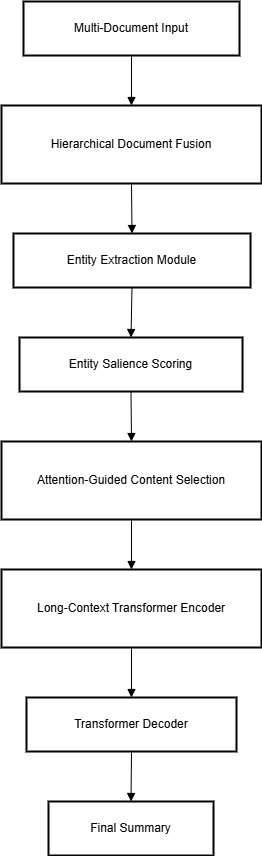

The diagram above was exported from draw.io. Its source (the exported page's mxGraphModel, read from the mxfile embedded in the PNG):
<mxGraphModel>
  <root>
    <mxCell id="0" />
    <mxCell id="1" parent="0" />
    <mxCell id="2" value="Multi-Document Input" style="whiteSpace=wrap;strokeWidth=2;" vertex="1" parent="1">
      <mxGeometry x="30" y="8" width="216" height="54" as="geometry" />
    </mxCell>
    <mxCell id="3" value="Hierarchical Document Fusion" style="whiteSpace=wrap;strokeWidth=2;" vertex="1" parent="1">
      <mxGeometry x="8" y="112" width="260" height="78" as="geometry" />
    </mxCell>
    <mxCell id="4" value="Entity Extraction Module" style="whiteSpace=wrap;strokeWidth=2;" vertex="1" parent="1">
      <mxGeometry x="20" y="240" width="237" height="54" as="geometry" />
    </mxCell>
    <mxCell id="5" value="Entity Salience Scoring" style="whiteSpace=wrap;strokeWidth=2;" vertex="1" parent="1">
      <mxGeometry x="26" y="344" width="223" height="54" as="geometry" />
    </mxCell>
    <mxCell id="6" value="Attention-Guided Content Selection" style="whiteSpace=wrap;strokeWidth=2;" vertex="1" parent="1">
      <mxGeometry x="8" y="448" width="260" height="78" as="geometry" />
    </mxCell>
    <mxCell id="7" value="Long-Context Transformer Encoder" style="whiteSpace=wrap;strokeWidth=2;" vertex="1" parent="1">
      <mxGeometry x="8" y="576" width="260" height="78" as="geometry" />
    </mxCell>
    <mxCell id="8" value="Transformer Decoder" style="whiteSpace=wrap;strokeWidth=2;" vertex="1" parent="1">
      <mxGeometry x="33" y="704" width="210" height="54" as="geometry" />
    </mxCell>
    <mxCell id="9" value="Final Summary" style="whiteSpace=wrap;strokeWidth=2;" vertex="1" parent="1">
      <mxGeometry x="55" y="808" width="165" height="54" as="geometry" />
    </mxCell>
    <mxCell id="10" value="" style="curved=1;startArrow=none;endArrow=block;exitX=0.5;exitY=1;entryX=0.5;entryY=0;" edge="1" parent="1" source="2" target="3">
      <mxGeometry relative="1" as="geometry">
        <Array as="points" />
      </mxGeometry>
    </mxCell>
    <mxCell id="11" value="" style="curved=1;startArrow=none;endArrow=block;exitX=0.5;exitY=1;entryX=0.5;entryY=0;" edge="1" parent="1" source="3" target="4">
      <mxGeometry relative="1" as="geometry">
        <Array as="points" />
      </mxGeometry>
    </mxCell>
    <mxCell id="12" value="" style="curved=1;startArrow=none;endArrow=block;exitX=0.5;exitY=1;entryX=0.5;entryY=0;" edge="1" parent="1" source="4" target="5">
      <mxGeometry relative="1" as="geometry">
        <Array as="points" />
      </mxGeometry>
    </mxCell>
    <mxCell id="13" value="" style="curved=1;startArrow=none;endArrow=block;exitX=0.5;exitY=1;entryX=0.5;entryY=0;" edge="1" parent="1" source="5" target="6">
      <mxGeometry relative="1" as="geometry">
        <Array as="points" />
      </mxGeometry>
    </mxCell>
    <mxCell id="14" value="" style="curved=1;startArrow=none;endArrow=block;exitX=0.5;exitY=1;entryX=0.5;entryY=0;" edge="1" parent="1" source="6" target="7">
      <mxGeometry relative="1" as="geometry">
        <Array as="points" />
      </mxGeometry>
    </mxCell>
    <mxCell id="15" value="" style="curved=1;startArrow=none;endArrow=block;exitX=0.5;exitY=1;entryX=0.5;entryY=0;" edge="1" parent="1" source="7" target="8">
      <mxGeometry relative="1" as="geometry">
        <Array as="points" />
      </mxGeometry>
    </mxCell>
    <mxCell id="16" value="" style="curved=1;startArrow=none;endArrow=block;exitX=0.5;exitY=1;entryX=0.5;entryY=0;" edge="1" parent="1" source="8" target="9">
      <mxGeometry relative="1" as="geometry">
        <Array as="points" />
      </mxGeometry>
    </mxCell>
  </root>
</mxGraphModel>